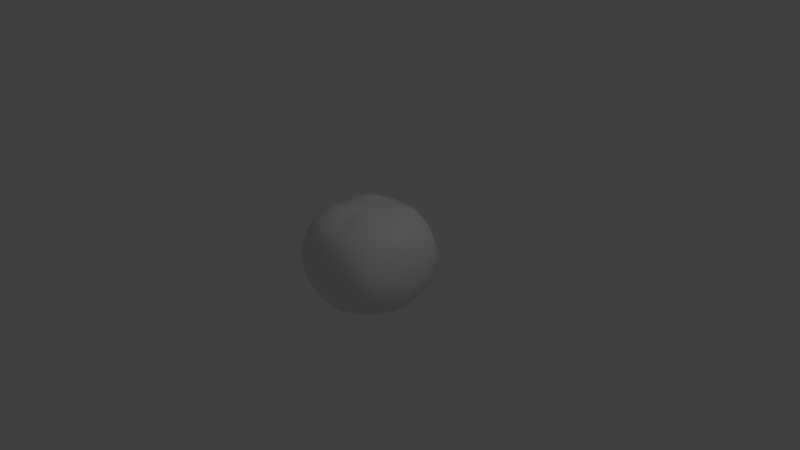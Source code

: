 # Source: bread2.blend  (saved by Blender 2.79.0; exported with 4.5.12 LTS)
import bpy
from mathutils import Matrix  # noqa: F401  (used for matrix-valued properties, if any)

bpy.ops.wm.read_factory_settings(use_empty=True)
scene = bpy.context.scene
scene.name = 'Scene'

# ---- collections
col_collection_1 = bpy.data.collections.new('Collection 1'); scene.collection.children.link(col_collection_1)

# ---- materials (node trees are filled in below, after node groups)
mat_material = bpy.data.materials.new('Material')
mat_material.alpha_threshold = 0.0
mat_material.use_transparent_shadow = False
mat_material.roughness = 0.5
mat_material.line_color = (0.0, 0.0, 0.0, 1.0)

# ---- material node trees

# ---- world
world_world = bpy.data.worlds.new('World'); scene.world = world_world
world_world.color = (0.05088, 0.05088, 0.05088)
world_world.use_sun_shadow = False
world_world.sun_shadow_jitter_overblur = 0.0
world_world.cycles.sampling_method = 'MANUAL'

# ---- cameras
cam_camera = bpy.data.cameras.new('Camera')
cam_camera.clip_end = 100.0
cam_camera.lens = 35.0
cam_camera.sensor_width = 32.0
cam_camera.sensor_height = 18.0
cam_camera.ortho_scale = 7.314
cam_camera.dof.focus_distance = 0.0
cam_camera.dof.aperture_fstop = 128.0

# ---- lights
light_lamp = bpy.data.lights.new('Lamp', 'POINT')
light_lamp.transmission_factor = 0.0
light_lamp.cutoff_distance = 30.0
light_lamp.energy = 100.0
light_lamp.shadow_buffer_clip_start = 1.001
light_lamp.shadow_soft_size = 0.1
light_lamp.shadow_maximum_resolution = 0.006
light_lamp.use_absolute_resolution = True

# ---- meshes
me_cube = bpy.data.meshes.new('Cube')
me_cube.from_pydata([(4.412e-08, 1.118e-07, -0.6631), (0.1723, 7.823e-08, -0.6559), (0.3375, 3.725e-08, -0.6345), (0.4884, -1.118e-08, -0.5989), (1.49e-08, -0.1723, -0.6559), (-2.421e-08, -0.3375, -0.6345), (-6.333e-08, -0.4884, -0.5989), (-0.1723, 1.416e-07, -0.6559), (-0.3375, 1.621e-07, -0.6345), (-0.4884, 1.751e-07, -0.5989), (7.451e-08, 0.1723, -0.6559), (1.024e-07, 0.3375, -0.6345), (1.229e-07, 0.4884, -0.5989), (0.1693, 0.1693, -0.6489), (0.3315, 0.1632, -0.6278), (0.4798, 0.1571, -0.5928), (0.1632, 0.3315, -0.6278), (0.319, 0.319, -0.6081), (0.4598, 0.3049, -0.5757), (0.1571, 0.4798, -0.5928), (0.3049, 0.4598, -0.5757), (0.4342, 0.4342, -0.5492), (0.1693, -0.1693, -0.6489), (0.1632, -0.3315, -0.6278), (0.1571, -0.4798, -0.5928), (0.3315, -0.1632, -0.6278), (0.319, -0.319, -0.6081), (0.3049, -0.4598, -0.5757), (0.4798, -0.1571, -0.5928), (0.4598, -0.3049, -0.5757), (0.4342, -0.4342, -0.5492), (-0.1693, -0.1693, -0.6489), (-0.3315, -0.1632, -0.6278), (-0.4798, -0.1571, -0.5928), (-0.1632, -0.3315, -0.6278), (-0.319, -0.319, -0.6081), (-0.4598, -0.3049, -0.5757), (-0.1571, -0.4798, -0.5928), (-0.3049, -0.4598, -0.5757), (-0.4342, -0.4342, -0.5492), (-0.1693, 0.1693, -0.6489), (-0.1632, 0.3315, -0.6278), (-0.1571, 0.4798, -0.5928), (-0.3315, 0.1632, -0.6278), (-0.319, 0.319, -0.6081), (-0.3049, 0.4598, -0.5757), (-0.4798, 0.1571, -0.5928), (-0.4598, 0.3049, -0.5757), (-0.4342, 0.4342, -0.5492), (-1.127e-07, -1.634e-07, 0.668), (-5.96e-08, 0.1723, 0.6553), (-5.588e-09, 0.3375, 0.6173), (5.215e-08, 0.4884, 0.554), (-0.1723, -1.08e-07, 0.6553), (-0.3375, -4.657e-08, 0.6173), (-0.4884, 7.451e-09, 0.554), (-1.676e-07, -0.1723, 0.6553), (-2.133e-07, -0.3375, 0.6173), (-2.533e-07, -0.4884, 0.554), (0.1723, -2.198e-07, 0.6553), (0.3375, -2.626e-07, 0.6173), (0.4884, -2.98e-07, 0.554), (0.1693, 0.1693, 0.6803), (0.1632, 0.3315, 0.6553), (0.1571, 0.4798, 0.5931), (0.3315, 0.1632, 0.6553), (0.319, 0.319, 0.6452), (0.3049, 0.4598, 0.5878), (0.4798, 0.1571, 0.5931), (0.4598, 0.3049, 0.5878), (0.4342, 0.4342, 0.5405), (-0.1693, 0.1693, 0.6803), (-0.3315, 0.1632, 0.6553), (-0.4798, 0.1571, 0.5931), (-0.1632, 0.3315, 0.6553), (-0.319, 0.319, 0.6452), (-0.4598, 0.3049, 0.5878), (-0.1571, 0.4798, 0.5931), (-0.3049, 0.4598, 0.5878), (-0.4342, 0.4342, 0.5405), (-0.1693, -0.1693, 0.6803), (-0.1632, -0.3315, 0.6553), (-0.1571, -0.4798, 0.5931), (-0.3315, -0.1632, 0.6553), (-0.319, -0.319, 0.6452), (-0.3049, -0.4598, 0.5878), (-0.4798, -0.1571, 0.5931), (-0.4598, -0.3049, 0.5878), (-0.4342, -0.4342, 0.5405), (0.1693, -0.1693, 0.6803), (0.3315, -0.1632, 0.6553), (0.4798, -0.1571, 0.5931), (0.1632, -0.3315, 0.6553), (0.319, -0.319, 0.6452), (0.4598, -0.3049, 0.5878), (0.1571, -0.4798, 0.5931), (0.3049, -0.4598, 0.5878), (0.4342, -0.4342, 0.5405), (0.7964, -2.519e-07, -8.493e-10), (0.7855, 0.1723, -8.493e-10), (0.7529, 0.3375, -1.664e-09), (0.6987, 0.4884, -8.493e-10), (0.7855, -2.794e-07, 0.1508), (0.7529, -3.017e-07, 0.2953), (0.6987, -3.204e-07, 0.4273), (0.7855, -0.1723, -8.493e-10), (0.7529, -0.3375, -3.438e-11), (0.6987, -0.4884, -8.493e-10), (0.7855, -2.161e-07, -0.1508), (0.7529, -1.658e-07, -0.2953), (0.6987, -1.155e-07, -0.4273), (0.7748, 0.1693, -0.1481), (0.7427, 0.3315, -0.1428), (0.6894, 0.4798, -0.1375), (0.7427, 0.1632, -0.2901), (0.7126, 0.319, -0.2791), (0.6634, 0.4598, -0.2668), (0.6894, 0.1571, -0.4198), (0.6634, 0.3049, -0.4024), (0.6229, 0.4342, -0.3799), (0.7748, 0.1693, 0.1481), (0.7427, 0.1632, 0.2901), (0.6894, 0.1571, 0.4198), (0.7427, 0.3315, 0.1428), (0.7126, 0.319, 0.2791), (0.6634, 0.3049, 0.4024), (0.6894, 0.4798, 0.1375), (0.6634, 0.4598, 0.2668), (0.6229, 0.4342, 0.3799), (0.7748, -0.1693, 0.1481), (0.7427, -0.3315, 0.1428), (0.6894, -0.4798, 0.1375), (0.7427, -0.1632, 0.2901), (0.7126, -0.319, 0.2791), (0.6634, -0.4598, 0.2668), (0.6894, -0.1571, 0.4198), (0.6634, -0.3049, 0.4024), (0.6229, -0.4342, 0.3799), (0.7748, -0.1693, -0.1481), (0.7427, -0.1632, -0.2901), (0.6894, -0.1571, -0.4198), (0.7427, -0.3315, -0.1428), (0.7126, -0.319, -0.2791), (0.6634, -0.3049, -0.4024), (0.6894, -0.4798, -0.1375), (0.6634, -0.4598, -0.2668), (0.6229, -0.4342, -0.3799), (-2.515e-07, -0.7964, -8.493e-10), (0.1723, -0.7855, -8.493e-10), (0.3375, -0.7529, -1.664e-09), (0.4884, -0.6987, -8.493e-10), (-2.757e-07, -0.7855, 0.1508), (-2.868e-07, -0.7529, 0.2953), (-2.906e-07, -0.6987, 0.4273), (-0.1723, -0.7855, -8.493e-10), (-0.3375, -0.7529, -3.438e-11), (-0.4884, -0.6987, -8.493e-10), (-2.235e-07, -0.7855, -0.1508), (-1.9e-07, -0.7529, -0.2953), (-1.49e-07, -0.6987, -0.4273), (0.1693, -0.7748, -0.1481), (0.3315, -0.7427, -0.1428), (0.4798, -0.6894, -0.1375), (0.1632, -0.7427, -0.2901), (0.319, -0.7126, -0.2791), (0.4598, -0.6634, -0.2668), (0.1571, -0.6894, -0.4198), (0.3049, -0.6634, -0.4024), (0.4342, -0.6229, -0.3799), (0.1693, -0.7748, 0.1481), (0.1632, -0.7427, 0.2901), (0.1571, -0.6894, 0.4198), (0.3315, -0.7427, 0.1428), (0.319, -0.7126, 0.2791), (0.3049, -0.6634, 0.4024), (0.4798, -0.6894, 0.1375), (0.4598, -0.6634, 0.2668), (0.4342, -0.6229, 0.3799), (-0.1693, -0.7748, 0.1481), (-0.3315, -0.7427, 0.1428), (-0.4798, -0.6894, 0.1375), (-0.1632, -0.7427, 0.2901), (-0.319, -0.7126, 0.2791), (-0.4598, -0.6634, 0.2668), (-0.1571, -0.6894, 0.4198), (-0.3049, -0.6634, 0.4024), (-0.4342, -0.6229, 0.3799), (-0.1693, -0.7748, -0.1481), (-0.1632, -0.7427, -0.2901), (-0.1571, -0.6894, -0.4198), (-0.3315, -0.7427, -0.1428), (-0.319, -0.7126, -0.2791), (-0.3049, -0.6634, -0.4024), (-0.4798, -0.6894, -0.1375), (-0.4598, -0.6634, -0.2668), (-0.4342, -0.6229, -0.3799), (-0.7964, 1.763e-07, -8.493e-10), (-0.7855, -0.1723, -8.493e-10), (-0.7529, -0.3375, -1.664e-09), (-0.6987, -0.4884, -8.493e-10), (-0.7855, 1.527e-07, 0.1508), (-0.7529, 1.22e-07, 0.2953), (-0.6987, 9.313e-08, 0.4273), (-0.7855, 0.1723, -8.493e-10), (-0.7529, 0.3375, -3.438e-11), (-0.6987, 0.4884, -8.493e-10), (-0.7855, 1.863e-07, -0.1508), (-0.7529, 1.853e-07, -0.2953), (-0.6987, 1.9e-07, -0.4273), (-0.7748, -0.1693, -0.1481), (-0.7427, -0.3315, -0.1428), (-0.6894, -0.4798, -0.1375), (-0.7427, -0.1632, -0.2901), (-0.7126, -0.319, -0.2791), (-0.6634, -0.4598, -0.2668), (-0.6894, -0.1571, -0.4198), (-0.6634, -0.3049, -0.4024), (-0.6229, -0.4342, -0.3799), (-0.7748, -0.1693, 0.1481), (-0.7427, -0.1632, 0.2901), (-0.6894, -0.1571, 0.4198), (-0.7427, -0.3315, 0.1428), (-0.7126, -0.319, 0.2791), (-0.6634, -0.3049, 0.4024), (-0.6894, -0.4798, 0.1375), (-0.6634, -0.4598, 0.2668), (-0.6229, -0.4342, 0.3799), (-0.7748, 0.1693, 0.1481), (-0.7427, 0.3315, 0.1428), (-0.6894, 0.4798, 0.1375), (-0.7427, 0.1632, 0.2901), (-0.7126, 0.319, 0.2791), (-0.6634, 0.4598, 0.2668), (-0.6894, 0.1571, 0.4198), (-0.6634, 0.3049, 0.4024), (-0.6229, 0.4342, 0.3799), (-0.7748, 0.1693, -0.1481), (-0.7427, 0.1632, -0.2901), (-0.6894, 0.1571, -0.4198), (-0.7427, 0.3315, -0.1428), (-0.7126, 0.319, -0.2791), (-0.6634, 0.3049, -0.4024), (-0.6894, 0.4798, -0.1375), (-0.6634, 0.4598, -0.2668), (-0.6229, 0.4342, -0.3799), (1.899e-07, 0.7964, -8.493e-10), (0.1723, 0.7855, -8.493e-10), (0.3375, 0.7529, -3.438e-11), (0.4884, 0.6987, -8.493e-10), (1.863e-07, 0.7855, -0.1508), (1.714e-07, 0.7529, -0.2953), (1.639e-07, 0.6987, -0.4273), (-0.1723, 0.7855, -8.493e-10), (-0.3375, 0.7529, -1.664e-09), (-0.4884, 0.6987, -8.493e-10), (1.825e-07, 0.7855, 0.1508), (1.602e-07, 0.7529, 0.2953), (1.378e-07, 0.6987, 0.4273), (0.1693, 0.7748, 0.1481), (0.3315, 0.7427, 0.1428), (0.4798, 0.6894, 0.1375), (0.1632, 0.7427, 0.2901), (0.319, 0.7126, 0.2791), (0.4598, 0.6634, 0.2668), (0.1571, 0.6894, 0.4198), (0.3049, 0.6634, 0.4024), (0.4342, 0.6229, 0.3799), (0.1693, 0.7748, -0.1481), (0.1632, 0.7427, -0.2901), (0.1571, 0.6894, -0.4198), (0.3315, 0.7427, -0.1428), (0.319, 0.7126, -0.2791), (0.3049, 0.6634, -0.4024), (0.4798, 0.6894, -0.1375), (0.4598, 0.6634, -0.2668), (0.4342, 0.6229, -0.3799), (-0.1693, 0.7748, -0.1481), (-0.3315, 0.7427, -0.1428), (-0.4798, 0.6894, -0.1375), (-0.1632, 0.7427, -0.2901), (-0.319, 0.7126, -0.2791), (-0.4598, 0.6634, -0.2668), (-0.1571, 0.6894, -0.4198), (-0.3049, 0.6634, -0.4024), (-0.4342, 0.6229, -0.3799), (-0.1693, 0.7748, 0.1481), (-0.1632, 0.7427, 0.2901), (-0.1571, 0.6894, 0.4198), (-0.3315, 0.7427, 0.1428), (-0.319, 0.7126, 0.2791), (-0.3049, 0.6634, 0.4024), (-0.4798, 0.6894, 0.1375), (-0.4598, 0.6634, 0.2668), (-0.4342, 0.6229, 0.3799), (0.54, 0.4199, -0.4725), (0.5795, 0.2976, -0.5071), (0.6071, 0.1541, -0.5312), (0.6179, -6.24e-08, -0.5407), (0.6071, -0.1541, -0.5312), (0.5795, -0.2976, -0.5071), (0.54, -0.4199, -0.4725), (0.4199, 0.54, -0.4725), (0.2976, 0.5795, -0.5071), (0.1541, 0.6071, -0.5312), (1.448e-07, 0.6179, -0.5407), (-0.1541, 0.6071, -0.5312), (-0.2976, 0.5795, -0.5071), (-0.4199, 0.54, -0.4725), (0.54, 0.54, -0.3674), (0.5795, 0.5795, -0.2604), (0.6071, 0.6071, -0.1348), (0.6179, 0.6179, -8.493e-10), (0.6071, 0.6071, 0.1348), (0.5795, 0.5795, 0.2604), (0.54, 0.54, 0.3674), (0.4199, -0.54, -0.4725), (0.2976, -0.5795, -0.5071), (0.1541, -0.6071, -0.5312), (-1.029e-07, -0.6179, -0.5407), (-0.1541, -0.6071, -0.5312), (-0.2976, -0.5795, -0.5071), (-0.4199, -0.54, -0.4725), (0.54, -0.54, -0.3674), (0.5795, -0.5795, -0.2604), (0.6071, -0.6071, -0.1348), (0.6179, -0.6179, -8.493e-10), (0.6071, -0.6071, 0.1348), (0.5795, -0.5795, 0.2604), (0.54, -0.54, 0.3674), (-0.54, -0.4199, -0.4725), (-0.5795, -0.2976, -0.5071), (-0.6071, -0.1541, -0.5312), (-0.6179, 1.863e-07, -0.5407), (-0.6071, 0.1541, -0.5312), (-0.5795, 0.2976, -0.5071), (-0.54, 0.4199, -0.4725), (-0.54, -0.54, -0.3674), (-0.5795, -0.5795, -0.2604), (-0.6071, -0.6071, -0.1348), (-0.6179, -0.6179, -8.493e-10), (-0.6071, -0.6071, 0.1348), (-0.5795, -0.5795, 0.2604), (-0.54, -0.54, 0.3674), (-0.54, 0.54, -0.3674), (-0.5795, 0.5795, -0.2604), (-0.6071, 0.6071, -0.1348), (-0.6179, 0.6179, -8.493e-10), (-0.6071, 0.6071, 0.1348), (-0.5795, 0.5795, 0.2604), (-0.54, 0.54, 0.3674), (0.54, 0.4199, 0.4725), (0.5795, 0.2976, 0.5071), (0.6071, 0.1541, 0.5312), (0.6179, -3.185e-07, 0.5157), (0.6071, -0.1541, 0.5312), (0.5795, -0.2976, 0.5071), (0.54, -0.4199, 0.4725), (0.4199, 0.54, 0.4725), (0.2976, 0.5795, 0.5071), (0.1541, 0.6071, 0.5312), (1.034e-07, 0.6179, 0.5157), (-0.1541, 0.6071, 0.5312), (-0.2976, 0.5795, 0.5071), (-0.4199, 0.54, 0.4725), (0.4199, -0.54, 0.4725), (0.2976, -0.5795, 0.5071), (0.1541, -0.6071, 0.5312), (-2.808e-07, -0.6179, 0.5157), (-0.1541, -0.6071, 0.5312), (-0.2976, -0.5795, 0.5071), (-0.4199, -0.54, 0.4725), (-0.54, -0.4199, 0.4725), (-0.5795, -0.2976, 0.5071), (-0.6071, -0.1541, 0.5312), (-0.6179, 5.681e-08, 0.5157), (-0.6071, 0.1541, 0.5312), (-0.5795, 0.2976, 0.5071), (-0.54, 0.4199, 0.4725), (0.5015, 0.5015, -0.4389), (0.5015, -0.5015, -0.4389), (-0.5015, -0.5015, -0.4389), (-0.5015, 0.5015, -0.4389), (0.5015, 0.5015, 0.4389), (0.5015, -0.5015, 0.4389), (-0.5015, -0.5015, 0.4389), (-0.5015, 0.5015, 0.4389)], [], [(0, 10, 13, 1), (1, 13, 14, 2), (2, 14, 15, 3), (3, 15, 296, 297), (10, 11, 16, 13), (13, 16, 17, 14), (14, 17, 18, 15), (15, 18, 295, 296), (11, 12, 19, 16), (16, 19, 20, 17), (17, 20, 21, 18), (18, 21, 294, 295), (12, 304, 303, 19), (19, 303, 302, 20), (20, 302, 301, 21), (21, 301, 378, 294), (0, 1, 22, 4), (4, 22, 23, 5), (5, 23, 24, 6), (6, 24, 317, 318), (1, 2, 25, 22), (22, 25, 26, 23), (23, 26, 27, 24), (24, 27, 316, 317), (2, 3, 28, 25), (25, 28, 29, 26), (26, 29, 30, 27), (27, 30, 315, 316), (3, 297, 298, 28), (28, 298, 299, 29), (29, 299, 300, 30), (30, 300, 379, 315), (0, 4, 31, 7), (7, 31, 32, 8), (8, 32, 33, 9), (9, 33, 331, 332), (4, 5, 34, 31), (31, 34, 35, 32), (32, 35, 36, 33), (33, 36, 330, 331), (5, 6, 37, 34), (34, 37, 38, 35), (35, 38, 39, 36), (36, 39, 329, 330), (6, 318, 319, 37), (37, 319, 320, 38), (38, 320, 321, 39), (39, 321, 380, 329), (0, 7, 40, 10), (10, 40, 41, 11), (11, 41, 42, 12), (12, 42, 305, 304), (7, 8, 43, 40), (40, 43, 44, 41), (41, 44, 45, 42), (42, 45, 306, 305), (8, 9, 46, 43), (43, 46, 47, 44), (44, 47, 48, 45), (45, 48, 307, 306), (9, 332, 333, 46), (46, 333, 334, 47), (47, 334, 335, 48), (48, 335, 381, 307), (49, 59, 62, 50), (50, 62, 63, 51), (51, 63, 64, 52), (52, 64, 359, 360), (59, 60, 65, 62), (62, 65, 66, 63), (63, 66, 67, 64), (64, 67, 358, 359), (60, 61, 68, 65), (65, 68, 69, 66), (66, 69, 70, 67), (67, 70, 357, 358), (61, 353, 352, 68), (68, 352, 351, 69), (69, 351, 350, 70), (70, 350, 382, 357), (49, 50, 71, 53), (53, 71, 72, 54), (54, 72, 73, 55), (55, 73, 375, 374), (50, 51, 74, 71), (71, 74, 75, 72), (72, 75, 76, 73), (73, 76, 376, 375), (51, 52, 77, 74), (74, 77, 78, 75), (75, 78, 79, 76), (76, 79, 377, 376), (52, 360, 361, 77), (77, 361, 362, 78), (78, 362, 363, 79), (79, 363, 385, 377), (49, 53, 80, 56), (56, 80, 81, 57), (57, 81, 82, 58), (58, 82, 368, 367), (53, 54, 83, 80), (80, 83, 84, 81), (81, 84, 85, 82), (82, 85, 369, 368), (54, 55, 86, 83), (83, 86, 87, 84), (84, 87, 88, 85), (85, 88, 370, 369), (55, 374, 373, 86), (86, 373, 372, 87), (87, 372, 371, 88), (88, 371, 384, 370), (49, 56, 89, 59), (59, 89, 90, 60), (60, 90, 91, 61), (61, 91, 354, 353), (56, 57, 92, 89), (89, 92, 93, 90), (90, 93, 94, 91), (91, 94, 355, 354), (57, 58, 95, 92), (92, 95, 96, 93), (93, 96, 97, 94), (94, 97, 356, 355), (58, 367, 366, 95), (95, 366, 365, 96), (96, 365, 364, 97), (97, 364, 383, 356), (98, 108, 111, 99), (99, 111, 112, 100), (100, 112, 113, 101), (101, 113, 310, 311), (108, 109, 114, 111), (111, 114, 115, 112), (112, 115, 116, 113), (113, 116, 309, 310), (109, 110, 117, 114), (114, 117, 118, 115), (115, 118, 119, 116), (116, 119, 308, 309), (110, 297, 296, 117), (117, 296, 295, 118), (118, 295, 294, 119), (119, 294, 378, 308), (98, 99, 120, 102), (102, 120, 121, 103), (103, 121, 122, 104), (104, 122, 352, 353), (99, 100, 123, 120), (120, 123, 124, 121), (121, 124, 125, 122), (122, 125, 351, 352), (100, 101, 126, 123), (123, 126, 127, 124), (124, 127, 128, 125), (125, 128, 350, 351), (101, 311, 312, 126), (126, 312, 313, 127), (127, 313, 314, 128), (128, 314, 382, 350), (98, 102, 129, 105), (105, 129, 130, 106), (106, 130, 131, 107), (107, 131, 326, 325), (102, 103, 132, 129), (129, 132, 133, 130), (130, 133, 134, 131), (131, 134, 327, 326), (103, 104, 135, 132), (132, 135, 136, 133), (133, 136, 137, 134), (134, 137, 328, 327), (104, 353, 354, 135), (135, 354, 355, 136), (136, 355, 356, 137), (137, 356, 383, 328), (98, 105, 138, 108), (108, 138, 139, 109), (109, 139, 140, 110), (110, 140, 298, 297), (105, 106, 141, 138), (138, 141, 142, 139), (139, 142, 143, 140), (140, 143, 299, 298), (106, 107, 144, 141), (141, 144, 145, 142), (142, 145, 146, 143), (143, 146, 300, 299), (107, 325, 324, 144), (144, 324, 323, 145), (145, 323, 322, 146), (146, 322, 379, 300), (147, 157, 160, 148), (148, 160, 161, 149), (149, 161, 162, 150), (150, 162, 324, 325), (157, 158, 163, 160), (160, 163, 164, 161), (161, 164, 165, 162), (162, 165, 323, 324), (158, 159, 166, 163), (163, 166, 167, 164), (164, 167, 168, 165), (165, 168, 322, 323), (159, 318, 317, 166), (166, 317, 316, 167), (167, 316, 315, 168), (168, 315, 379, 322), (147, 148, 169, 151), (151, 169, 170, 152), (152, 170, 171, 153), (153, 171, 366, 367), (148, 149, 172, 169), (169, 172, 173, 170), (170, 173, 174, 171), (171, 174, 365, 366), (149, 150, 175, 172), (172, 175, 176, 173), (173, 176, 177, 174), (174, 177, 364, 365), (150, 325, 326, 175), (175, 326, 327, 176), (176, 327, 328, 177), (177, 328, 383, 364), (147, 151, 178, 154), (154, 178, 179, 155), (155, 179, 180, 156), (156, 180, 340, 339), (151, 152, 181, 178), (178, 181, 182, 179), (179, 182, 183, 180), (180, 183, 341, 340), (152, 153, 184, 181), (181, 184, 185, 182), (182, 185, 186, 183), (183, 186, 342, 341), (153, 367, 368, 184), (184, 368, 369, 185), (185, 369, 370, 186), (186, 370, 384, 342), (147, 154, 187, 157), (157, 187, 188, 158), (158, 188, 189, 159), (159, 189, 319, 318), (154, 155, 190, 187), (187, 190, 191, 188), (188, 191, 192, 189), (189, 192, 320, 319), (155, 156, 193, 190), (190, 193, 194, 191), (191, 194, 195, 192), (192, 195, 321, 320), (156, 339, 338, 193), (193, 338, 337, 194), (194, 337, 336, 195), (195, 336, 380, 321), (196, 206, 209, 197), (197, 209, 210, 198), (198, 210, 211, 199), (199, 211, 338, 339), (206, 207, 212, 209), (209, 212, 213, 210), (210, 213, 214, 211), (211, 214, 337, 338), (207, 208, 215, 212), (212, 215, 216, 213), (213, 216, 217, 214), (214, 217, 336, 337), (208, 332, 331, 215), (215, 331, 330, 216), (216, 330, 329, 217), (217, 329, 380, 336), (196, 197, 218, 200), (200, 218, 219, 201), (201, 219, 220, 202), (202, 220, 373, 374), (197, 198, 221, 218), (218, 221, 222, 219), (219, 222, 223, 220), (220, 223, 372, 373), (198, 199, 224, 221), (221, 224, 225, 222), (222, 225, 226, 223), (223, 226, 371, 372), (199, 339, 340, 224), (224, 340, 341, 225), (225, 341, 342, 226), (226, 342, 384, 371), (196, 200, 227, 203), (203, 227, 228, 204), (204, 228, 229, 205), (205, 229, 347, 346), (200, 201, 230, 227), (227, 230, 231, 228), (228, 231, 232, 229), (229, 232, 348, 347), (201, 202, 233, 230), (230, 233, 234, 231), (231, 234, 235, 232), (232, 235, 349, 348), (202, 374, 375, 233), (233, 375, 376, 234), (234, 376, 377, 235), (235, 377, 385, 349), (196, 203, 236, 206), (206, 236, 237, 207), (207, 237, 238, 208), (208, 238, 333, 332), (203, 204, 239, 236), (236, 239, 240, 237), (237, 240, 241, 238), (238, 241, 334, 333), (204, 205, 242, 239), (239, 242, 243, 240), (240, 243, 244, 241), (241, 244, 335, 334), (205, 346, 345, 242), (242, 345, 344, 243), (243, 344, 343, 244), (244, 343, 381, 335), (245, 255, 258, 246), (246, 258, 259, 247), (247, 259, 260, 248), (248, 260, 312, 311), (255, 256, 261, 258), (258, 261, 262, 259), (259, 262, 263, 260), (260, 263, 313, 312), (256, 257, 264, 261), (261, 264, 265, 262), (262, 265, 266, 263), (263, 266, 314, 313), (257, 360, 359, 264), (264, 359, 358, 265), (265, 358, 357, 266), (266, 357, 382, 314), (245, 246, 267, 249), (249, 267, 268, 250), (250, 268, 269, 251), (251, 269, 303, 304), (246, 247, 270, 267), (267, 270, 271, 268), (268, 271, 272, 269), (269, 272, 302, 303), (247, 248, 273, 270), (270, 273, 274, 271), (271, 274, 275, 272), (272, 275, 301, 302), (248, 311, 310, 273), (273, 310, 309, 274), (274, 309, 308, 275), (275, 308, 378, 301), (245, 249, 276, 252), (252, 276, 277, 253), (253, 277, 278, 254), (254, 278, 345, 346), (249, 250, 279, 276), (276, 279, 280, 277), (277, 280, 281, 278), (278, 281, 344, 345), (250, 251, 282, 279), (279, 282, 283, 280), (280, 283, 284, 281), (281, 284, 343, 344), (251, 304, 305, 282), (282, 305, 306, 283), (283, 306, 307, 284), (284, 307, 381, 343), (245, 252, 285, 255), (255, 285, 286, 256), (256, 286, 287, 257), (257, 287, 361, 360), (252, 253, 288, 285), (285, 288, 289, 286), (286, 289, 290, 287), (287, 290, 362, 361), (253, 254, 291, 288), (288, 291, 292, 289), (289, 292, 293, 290), (290, 293, 363, 362), (254, 346, 347, 291), (291, 347, 348, 292), (292, 348, 349, 293), (293, 349, 385, 363)])
me_cube.polygons.foreach_set('use_smooth', [True] * 384)
_k = set([(49, 50), (49, 53), (49, 56), (49, 59), (50, 51), (51, 52), (53, 54), (54, 55), (56, 57), (57, 58), (59, 60), (60, 61)])
me_cube.attributes.new('sharp_edge', 'BOOLEAN', 'EDGE').data.foreach_set('value', [ (min(e.vertices), max(e.vertices)) in _k for e in me_cube.edges])
_k = {(49, 50): 1.0, (50, 51): 1.0, (51, 52): 1.0, (49, 53): 1.0, (53, 54): 1.0, (54, 55): 1.0, (49, 56): 1.0, (56, 57): 1.0, (57, 58): 1.0, (49, 59): 1.0, (59, 60): 1.0, (60, 61): 1.0}
me_cube.attributes.new('crease_edge', 'FLOAT', 'EDGE').data.foreach_set('value', [_k.get((min(e.vertices), max(e.vertices)), 0.0) for e in me_cube.edges])
me_cube.materials.append(mat_material)
me_cube.use_remesh_preserve_volume = False
me_cube.use_remesh_preserve_attributes = False
me_cube.use_mirror_vertex_groups = False
me_cube.update()

# ---- objects
ob_cube = bpy.data.objects.new('Cube', me_cube)
ob_lamp = bpy.data.objects.new('Lamp', light_lamp)
ob_camera = bpy.data.objects.new('Camera', cam_camera)

# ---- transforms, parenting, visibility, modifiers, constraints
ob_cube.location = (0.0, 0.0, 0.0)
ob_cube.lock_rotations_4d = False
ob_cube.empty_display_type = 'ARROWS'
ob_cube.lineart.crease_threshold = 0.0
ob_lamp.location = (4.076, 1.005, 5.904)
ob_lamp.rotation_euler = (0.6503, 0.05522, 1.866)
ob_lamp.lock_rotations_4d = False
ob_lamp.empty_display_type = 'ARROWS'
ob_lamp.color = (0.0, 0.0, 0.0, 0.0)
ob_lamp.lineart.crease_threshold = 0.0
ob_camera.location = (7.481, -6.508, 5.344)
ob_camera.rotation_euler = (1.109, 0.0, 0.8149)
ob_camera.lock_rotations_4d = False
ob_camera.empty_display_type = 'ARROWS'
ob_camera.color = (0.0, 0.0, 0.0, 0.0)
ob_camera.display_type = 'WIRE'
ob_camera.lineart.crease_threshold = 0.0

# ---- collection membership
col_collection_1.objects.link(ob_cube)
col_collection_1.objects.link(ob_lamp)
col_collection_1.objects.link(ob_camera)

# ---- scene / render settings (as saved in the file)
scene.camera = ob_camera
scene.frame_start = 1; scene.frame_end = 250; scene.frame_set(1)
scene.render.engine = 'BLENDER_EEVEE_NEXT'
scene.render.resolution_percentage = 50
scene.render.dither_intensity = 0.0
scene.cycles.use_denoising = False
scene.cycles.samples = 128
scene.cycles.sampling_pattern = 'TABULATED_SOBOL'
scene.cycles.use_adaptive_sampling = False
scene.cycles.use_light_tree = False
scene.cycles.blur_glossy = 0.0
scene.cycles.sample_clamp_indirect = 0.0
scene.view_settings.view_transform = 'Standard'
bpy.context.view_layer.update()
